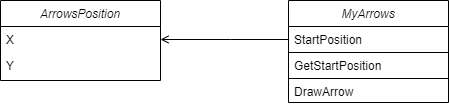

The diagram above was exported from draw.io. Its source (the exported page's mxGraphModel, read from the mxfile embedded in the PNG):
<mxGraphModel dx="1038" dy="548" grid="1" gridSize="10" guides="1" tooltips="1" connect="1" arrows="1" fold="1" page="1" pageScale="1" pageWidth="827" pageHeight="1169" math="0" shadow="0">
  <root>
    <mxCell id="WIyWlLk6GJQsqaUBKTNV-0" />
    <mxCell id="WIyWlLk6GJQsqaUBKTNV-1" parent="WIyWlLk6GJQsqaUBKTNV-0" />
    <mxCell id="zkfFHV4jXpPFQw0GAbJ--0" value="ArrowsPosition" style="swimlane;fontStyle=2;align=center;verticalAlign=top;childLayout=stackLayout;horizontal=1;startSize=26;horizontalStack=0;resizeParent=1;resizeLast=0;collapsible=1;marginBottom=0;rounded=0;shadow=0;strokeWidth=1;" parent="WIyWlLk6GJQsqaUBKTNV-1" vertex="1">
      <mxGeometry x="220" y="130" width="160" height="80" as="geometry">
        <mxRectangle x="220" y="130" width="160" height="26" as="alternateBounds" />
      </mxGeometry>
    </mxCell>
    <mxCell id="zkfFHV4jXpPFQw0GAbJ--1" value="X" style="text;align=left;verticalAlign=top;spacingLeft=4;spacingRight=4;overflow=hidden;rotatable=0;points=[[0,0.5],[1,0.5]];portConstraint=eastwest;" parent="zkfFHV4jXpPFQw0GAbJ--0" vertex="1">
      <mxGeometry y="26" width="160" height="26" as="geometry" />
    </mxCell>
    <mxCell id="zkfFHV4jXpPFQw0GAbJ--2" value="Y" style="text;align=left;verticalAlign=top;spacingLeft=4;spacingRight=4;overflow=hidden;rotatable=0;points=[[0,0.5],[1,0.5]];portConstraint=eastwest;rounded=0;shadow=0;html=0;" parent="zkfFHV4jXpPFQw0GAbJ--0" vertex="1">
      <mxGeometry y="52" width="160" height="26" as="geometry" />
    </mxCell>
    <mxCell id="zkfFHV4jXpPFQw0GAbJ--17" value="MyArrows&#10;" style="swimlane;fontStyle=2;align=center;verticalAlign=top;childLayout=stackLayout;horizontal=1;startSize=26;horizontalStack=0;resizeParent=1;resizeLast=0;collapsible=1;marginBottom=0;rounded=0;shadow=0;strokeWidth=1;" parent="WIyWlLk6GJQsqaUBKTNV-1" vertex="1">
      <mxGeometry x="508" y="130" width="160" height="102" as="geometry">
        <mxRectangle x="550" y="140" width="160" height="26" as="alternateBounds" />
      </mxGeometry>
    </mxCell>
    <mxCell id="zkfFHV4jXpPFQw0GAbJ--18" value="StartPosition" style="text;align=left;verticalAlign=top;spacingLeft=4;spacingRight=4;overflow=hidden;rotatable=0;points=[[0,0.5],[1,0.5]];portConstraint=eastwest;" parent="zkfFHV4jXpPFQw0GAbJ--17" vertex="1">
      <mxGeometry y="26" width="160" height="26" as="geometry" />
    </mxCell>
    <mxCell id="zkfFHV4jXpPFQw0GAbJ--24" value="GetStartPosition" style="text;align=left;verticalAlign=top;spacingLeft=4;spacingRight=4;overflow=hidden;rotatable=0;points=[[0,0.5],[1,0.5]];portConstraint=eastwest;strokeColor=#000000;" parent="zkfFHV4jXpPFQw0GAbJ--17" vertex="1">
      <mxGeometry y="52" width="160" height="26" as="geometry" />
    </mxCell>
    <mxCell id="zkfFHV4jXpPFQw0GAbJ--25" value="DrawArrow" style="text;align=left;verticalAlign=top;spacingLeft=4;spacingRight=4;overflow=hidden;rotatable=0;points=[[0,0.5],[1,0.5]];portConstraint=eastwest;" parent="zkfFHV4jXpPFQw0GAbJ--17" vertex="1">
      <mxGeometry y="78" width="160" height="24" as="geometry" />
    </mxCell>
    <mxCell id="zkfFHV4jXpPFQw0GAbJ--26" value="" style="endArrow=open;shadow=0;strokeWidth=1;rounded=0;endFill=1;edgeStyle=elbowEdgeStyle;elbow=vertical;exitX=0;exitY=0.5;exitDx=0;exitDy=0;entryX=1;entryY=0.5;entryDx=0;entryDy=0;" parent="WIyWlLk6GJQsqaUBKTNV-1" source="zkfFHV4jXpPFQw0GAbJ--18" target="zkfFHV4jXpPFQw0GAbJ--1" edge="1">
      <mxGeometry x="0.5" y="41" relative="1" as="geometry">
        <mxPoint x="460" y="250" as="sourcePoint" />
        <mxPoint x="420" y="250" as="targetPoint" />
        <mxPoint x="-40" y="32" as="offset" />
        <Array as="points">
          <mxPoint x="450" y="169" />
        </Array>
      </mxGeometry>
    </mxCell>
  </root>
</mxGraphModel>